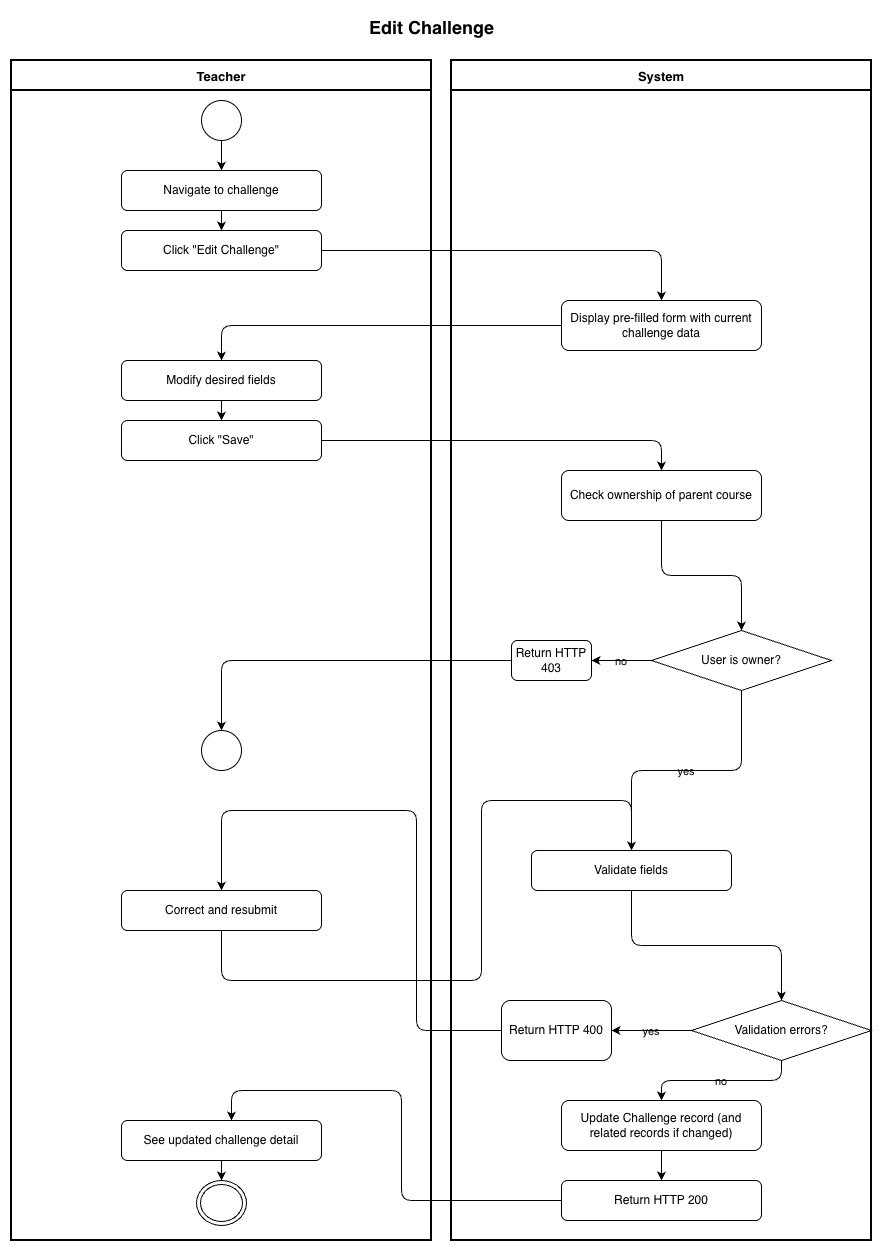

The diagram above was exported from draw.io. Its source (the exported page's mxGraphModel, read from the mxfile embedded in the PNG):
<mxGraphModel dx="1018" dy="815" grid="1" gridSize="10" guides="1" tooltips="1" connect="1" arrows="1" fold="1" page="1" pageScale="1" pageWidth="827" pageHeight="1169" background="#ffffff" math="0" shadow="0" adaptiveColors="auto">
  <root>
    <mxCell id="0" />
    <mxCell id="1" parent="0" />
    <mxCell id="2" parent="1" style="text;html=1;strokeColor=none;fillColor=none;align=center;fontSize=18;fontStyle=1;labelBackgroundColor=none;" value="Edit Challenge" vertex="1">
      <mxGeometry height="40" width="560" x="160" y="10" as="geometry" />
    </mxCell>
    <mxCell id="3" parent="1" style="swimlane;startSize=30;fontStyle=1;fontSize=13;swimlaneLine=1;strokeWidth=2;labelBackgroundColor=none;" value="Teacher" vertex="1">
      <mxGeometry height="1180" width="420" x="20" y="60" as="geometry" />
    </mxCell>
    <mxCell id="5" parent="3" style="ellipse;aspect=fixed;labelBackgroundColor=none;" value="" vertex="1">
      <mxGeometry height="40" width="40" x="190" y="40" as="geometry" />
    </mxCell>
    <mxCell id="6" parent="3" style="rounded=1;whiteSpace=wrap;html=1;labelBackgroundColor=none;" value="Navigate to challenge" vertex="1">
      <mxGeometry height="40" width="200" x="110" y="110" as="geometry" />
    </mxCell>
    <mxCell id="7" parent="3" style="rounded=1;whiteSpace=wrap;html=1;labelBackgroundColor=none;" value="Click &quot;Edit Challenge&quot;" vertex="1">
      <mxGeometry height="40" width="200" x="110" y="170" as="geometry" />
    </mxCell>
    <mxCell id="9" parent="3" style="rounded=1;whiteSpace=wrap;html=1;labelBackgroundColor=none;" value="Modify desired fields" vertex="1">
      <mxGeometry height="40" width="200" x="110" y="300" as="geometry" />
    </mxCell>
    <mxCell id="10" parent="3" style="rounded=1;whiteSpace=wrap;html=1;labelBackgroundColor=none;" value="Click &quot;Save&quot;" vertex="1">
      <mxGeometry height="40" width="200" x="110" y="360" as="geometry" />
    </mxCell>
    <mxCell id="14" parent="3" style="ellipse;aspect=fixed;labelBackgroundColor=none;" value="" vertex="1">
      <mxGeometry height="40" width="40" x="190" y="670" as="geometry" />
    </mxCell>
    <mxCell id="18" parent="3" style="rounded=1;whiteSpace=wrap;html=1;labelBackgroundColor=none;" value="Correct and resubmit" vertex="1">
      <mxGeometry height="40" width="200" x="110" y="830" as="geometry" />
    </mxCell>
    <mxCell id="21" parent="3" style="rounded=1;whiteSpace=wrap;html=1;labelBackgroundColor=none;" value="See updated challenge detail" vertex="1">
      <mxGeometry height="40" width="200" x="110" y="1060" as="geometry" />
    </mxCell>
    <mxCell id="22" parent="3" style="ellipse;html=1;shape=endState;labelBackgroundColor=none;" value="" vertex="1">
      <mxGeometry height="45" width="50" x="185" y="1120" as="geometry" />
    </mxCell>
    <mxCell id="4" parent="1" style="swimlane;startSize=30;fontStyle=1;fontSize=13;swimlaneLine=1;strokeWidth=2;labelBackgroundColor=none;" value="System" vertex="1">
      <mxGeometry height="1180" width="420" x="460" y="60" as="geometry" />
    </mxCell>
    <mxCell id="8" parent="4" style="rounded=1;whiteSpace=wrap;html=1;labelBackgroundColor=none;" value="Display pre-filled form with current challenge data" vertex="1">
      <mxGeometry height="50" width="200" x="110" y="240" as="geometry" />
    </mxCell>
    <mxCell id="11" parent="4" style="rounded=1;whiteSpace=wrap;html=1;labelBackgroundColor=none;" value="Check ownership of parent course" vertex="1">
      <mxGeometry height="50" width="200" x="110" y="410" as="geometry" />
    </mxCell>
    <mxCell id="12" parent="4" style="rhombus;whiteSpace=wrap;html=1;labelBackgroundColor=none;" value="User is owner?" vertex="1">
      <mxGeometry height="60" width="180" x="200" y="570" as="geometry" />
    </mxCell>
    <mxCell id="13" parent="4" style="rounded=1;whiteSpace=wrap;html=1;labelBackgroundColor=none;" value="Return HTTP 403" vertex="1">
      <mxGeometry height="40" width="80" x="60" y="580" as="geometry" />
    </mxCell>
    <mxCell id="15" parent="4" style="rounded=1;whiteSpace=wrap;html=1;labelBackgroundColor=none;" value="Validate fields" vertex="1">
      <mxGeometry height="40" width="200" x="80" y="790" as="geometry" />
    </mxCell>
    <mxCell id="16" parent="4" style="rhombus;whiteSpace=wrap;html=1;labelBackgroundColor=none;" value="Validation errors?" vertex="1">
      <mxGeometry height="60" width="180" x="240" y="940" as="geometry" />
    </mxCell>
    <mxCell id="17" parent="4" style="rounded=1;whiteSpace=wrap;html=1;labelBackgroundColor=none;" value="Return HTTP 400" vertex="1">
      <mxGeometry height="60" width="110" x="50" y="940" as="geometry" />
    </mxCell>
    <mxCell id="19" parent="4" style="rounded=1;whiteSpace=wrap;html=1;labelBackgroundColor=none;" value="Update Challenge record (and related records if changed)" vertex="1">
      <mxGeometry height="50" width="200" x="110" y="1040" as="geometry" />
    </mxCell>
    <mxCell id="20" parent="4" style="rounded=1;whiteSpace=wrap;html=1;labelBackgroundColor=none;" value="Return HTTP 200" vertex="1">
      <mxGeometry height="40" width="200" x="110" y="1120" as="geometry" />
    </mxCell>
    <mxCell id="50" edge="1" parent="1" source="5" style="edgeStyle=orthogonalEdgeStyle;labelBackgroundColor=none;fontColor=default;" target="6">
      <mxGeometry relative="1" as="geometry" />
    </mxCell>
    <mxCell id="51" edge="1" parent="1" source="6" style="edgeStyle=orthogonalEdgeStyle;labelBackgroundColor=none;fontColor=default;" target="7">
      <mxGeometry relative="1" as="geometry" />
    </mxCell>
    <mxCell id="52" edge="1" parent="1" source="7" style="edgeStyle=orthogonalEdgeStyle;labelBackgroundColor=none;fontColor=default;" target="8">
      <mxGeometry relative="1" as="geometry" />
    </mxCell>
    <mxCell id="53" edge="1" parent="1" source="8" style="edgeStyle=orthogonalEdgeStyle;labelBackgroundColor=none;fontColor=default;" target="9">
      <mxGeometry relative="1" as="geometry" />
    </mxCell>
    <mxCell id="54" edge="1" parent="1" source="9" style="edgeStyle=orthogonalEdgeStyle;labelBackgroundColor=none;fontColor=default;" target="10">
      <mxGeometry relative="1" as="geometry" />
    </mxCell>
    <mxCell id="55" edge="1" parent="1" source="10" style="edgeStyle=orthogonalEdgeStyle;labelBackgroundColor=none;fontColor=default;" target="11">
      <mxGeometry relative="1" as="geometry" />
    </mxCell>
    <mxCell id="56" edge="1" parent="1" source="11" style="edgeStyle=orthogonalEdgeStyle;labelBackgroundColor=none;fontColor=default;" target="12">
      <mxGeometry relative="1" as="geometry" />
    </mxCell>
    <mxCell id="57" edge="1" parent="1" source="12" style="edgeStyle=orthogonalEdgeStyle;labelBackgroundColor=none;fontColor=default;" target="13" value="no">
      <mxGeometry relative="1" as="geometry" />
    </mxCell>
    <mxCell id="58" edge="1" parent="1" source="13" style="edgeStyle=orthogonalEdgeStyle;labelBackgroundColor=none;fontColor=default;" target="14">
      <mxGeometry relative="1" as="geometry" />
    </mxCell>
    <mxCell id="59" edge="1" parent="1" source="12" style="edgeStyle=orthogonalEdgeStyle;labelBackgroundColor=none;fontColor=default;" target="15" value="yes">
      <mxGeometry relative="1" as="geometry" />
    </mxCell>
    <mxCell id="60" edge="1" parent="1" source="15" style="edgeStyle=orthogonalEdgeStyle;labelBackgroundColor=none;fontColor=default;" target="16">
      <mxGeometry relative="1" as="geometry" />
    </mxCell>
    <mxCell id="61" edge="1" parent="1" source="16" style="edgeStyle=orthogonalEdgeStyle;labelBackgroundColor=none;fontColor=default;" target="17" value="yes">
      <mxGeometry relative="1" as="geometry" />
    </mxCell>
    <mxCell id="62" edge="1" parent="1" source="17" style="edgeStyle=orthogonalEdgeStyle;labelBackgroundColor=none;fontColor=default;entryX=0.5;entryY=0;entryDx=0;entryDy=0;" target="18">
      <mxGeometry relative="1" as="geometry">
        <Array as="points">
          <mxPoint x="425" y="1030" />
          <mxPoint x="425" y="810" />
          <mxPoint x="230" y="810" />
        </Array>
      </mxGeometry>
    </mxCell>
    <mxCell id="63" edge="1" parent="1" source="18" style="edgeStyle=orthogonalEdgeStyle;labelBackgroundColor=none;fontColor=default;" target="15">
      <mxGeometry relative="1" as="geometry">
        <Array as="points">
          <mxPoint x="490" y="980" />
          <mxPoint x="490" y="800" />
          <mxPoint x="640" y="800" />
        </Array>
      </mxGeometry>
    </mxCell>
    <mxCell id="64" edge="1" parent="1" source="16" style="edgeStyle=orthogonalEdgeStyle;labelBackgroundColor=none;fontColor=default;" target="19" value="no">
      <mxGeometry relative="1" as="geometry" />
    </mxCell>
    <mxCell id="65" edge="1" parent="1" source="19" style="edgeStyle=orthogonalEdgeStyle;labelBackgroundColor=none;fontColor=default;" target="20">
      <mxGeometry relative="1" as="geometry" />
    </mxCell>
    <mxCell id="66" edge="1" parent="1" source="20" style="edgeStyle=orthogonalEdgeStyle;labelBackgroundColor=none;fontColor=default;" target="21">
      <mxGeometry relative="1" as="geometry">
        <Array as="points">
          <mxPoint x="410" y="1200" />
          <mxPoint x="410" y="1090" />
          <mxPoint x="240" y="1090" />
        </Array>
      </mxGeometry>
    </mxCell>
    <mxCell id="67" edge="1" parent="1" source="21" style="edgeStyle=orthogonalEdgeStyle;labelBackgroundColor=none;fontColor=default;" target="22">
      <mxGeometry relative="1" as="geometry" />
    </mxCell>
  </root>
</mxGraphModel>